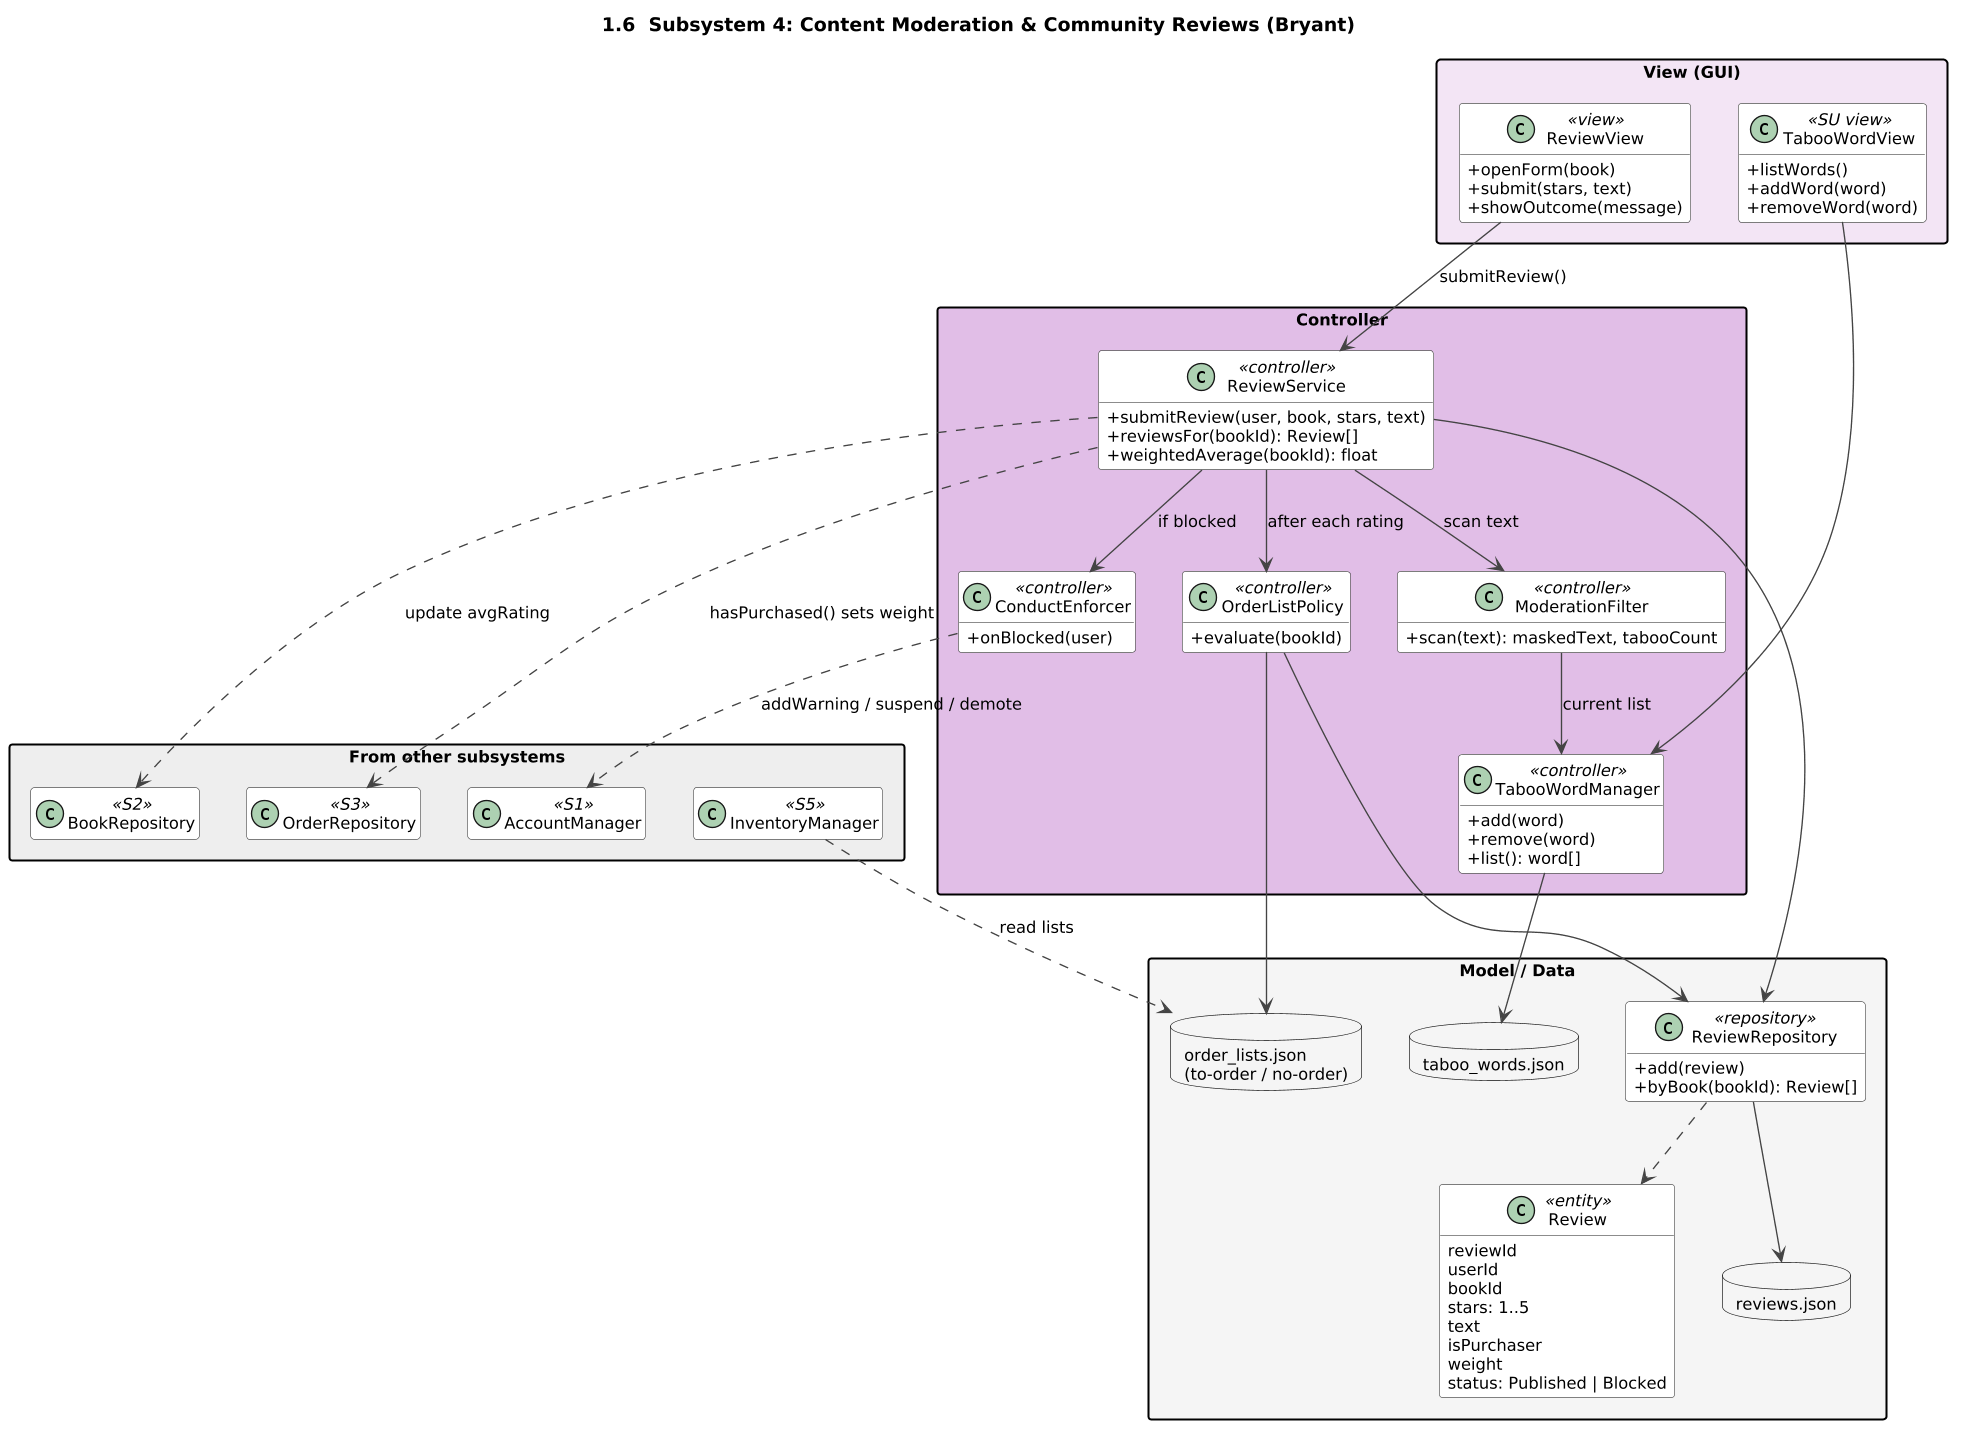

The diagram above was rendered by PlantUML. Its source (embedded in the PNG):
@startuml
allowmixing
skinparam dpi 130
skinparam shadowing false
skinparam classAttributeIconSize 0
skinparam defaultFontName Arial
skinparam defaultFontSize 12
skinparam packageStyle rectangle
skinparam ArrowColor #444444
skinparam class {
  BorderColor #555555
  BackgroundColor #FFFFFF
}
hide empty members

title 1.6  Subsystem 4: Content Moderation & Community Reviews (Bryant)

package "View (GUI)" #F3E5F5 {
  class ReviewView <<view>> {
    +openForm(book)
    +submit(stars, text)
    +showOutcome(message)
  }
  class TabooWordView <<SU view>> {
    +listWords()
    +addWord(word)
    +removeWord(word)
  }
}

package "Controller" #E1BEE7 {
  class ReviewService <<controller>> {
    +submitReview(user, book, stars, text)
    +reviewsFor(bookId): Review[]
    +weightedAverage(bookId): float
  }
  class ModerationFilter <<controller>> {
    +scan(text): maskedText, tabooCount
  }
  class ConductEnforcer <<controller>> {
    +onBlocked(user)
  }
  class TabooWordManager <<controller>> {
    +add(word)
    +remove(word)
    +list(): word[]
  }
  class OrderListPolicy <<controller>> {
    +evaluate(bookId)
  }
}

package "Model / Data" #F5F5F5 {
  class Review <<entity>> {
    reviewId
    userId
    bookId
    stars: 1..5
    text
    isPurchaser
    weight
    status: Published | Blocked
  }
  class ReviewRepository <<repository>> {
    +add(review)
    +byBook(bookId): Review[]
  }
  database "reviews.json" as RJ
  database "taboo_words.json" as TJ
  database "order_lists.json\n(to-order / no-order)" as OL
}

package "From other subsystems" #EEEEEE {
  class AccountManager <<S1>>
  class BookRepository <<S2>>
  class OrderRepository <<S3>>
  class InventoryManager <<S5>>
}

ReviewView --> ReviewService : submitReview()
TabooWordView --> TabooWordManager
ReviewService --> ModerationFilter : scan text
ReviewService --> ConductEnforcer : if blocked
ReviewService --> ReviewRepository
ReviewService --> OrderListPolicy : after each rating
ReviewService ..> OrderRepository : hasPurchased() sets weight
ReviewService ..> BookRepository : update avgRating
ModerationFilter --> TabooWordManager : current list
TabooWordManager --> TJ
ConductEnforcer ..> AccountManager : addWarning / suspend / demote
OrderListPolicy --> ReviewRepository
OrderListPolicy --> OL
InventoryManager ..> OL : read lists
ReviewRepository ..> Review
ReviewRepository --> RJ
@enduml